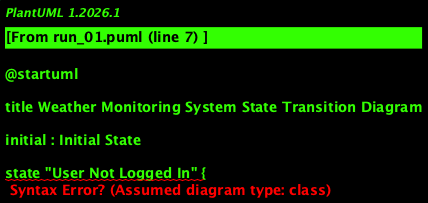

The diagram above was rendered by PlantUML. Its source (embedded in the PNG):
@startuml

title Weather Monitoring System State Transition Diagram

initial : Initial State

state "User Not Logged In" {
    state "Create Account" as CA
    state "Login" as L
}

state "Logged In" as LI

state "Session Ended" as SE

CA --> L : Attempt Login
L --> LI : Successful Login
LI --> SE : Logout

state "Location Check Failed" as LC_F
LI --> LC_F : Invalid Location Entered
LC_F --> SE : End Process

LI --> "Check Weather Info" as CWI
CWI --> LI : Valid Location, Choose Info Type
CWI --> SE : End Process

CWI --> "Show Selected Info" as SSI
SSI --> LI : Show Weather Information

state "View Additional Details" as VAD
LI --> VAD : View Additional Details
VAD --> SE : End Session

@enduml